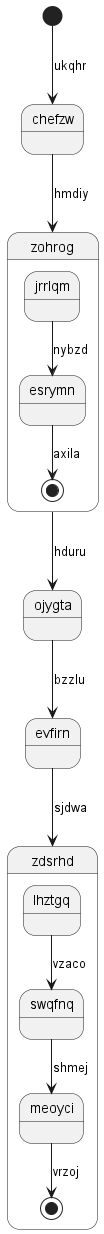

The diagram above was rendered by PlantUML. Its source (embedded in the PNG):
@startuml
state chefzw
[*] --> chefzw : ukqhr
chefzw --> zohrog : hmdiy
state zohrog {
jrrlqm --> esrymn : nybzd
esrymn --> [*] : axila
}
zohrog --> ojygta : hduru
ojygta --> evfirn : bzzlu
evfirn --> zdsrhd : sjdwa
state zdsrhd {
lhztgq --> swqfnq : vzaco
swqfnq --> meoyci : shmej
meoyci --> [*] : vrzoj
}
@enduml